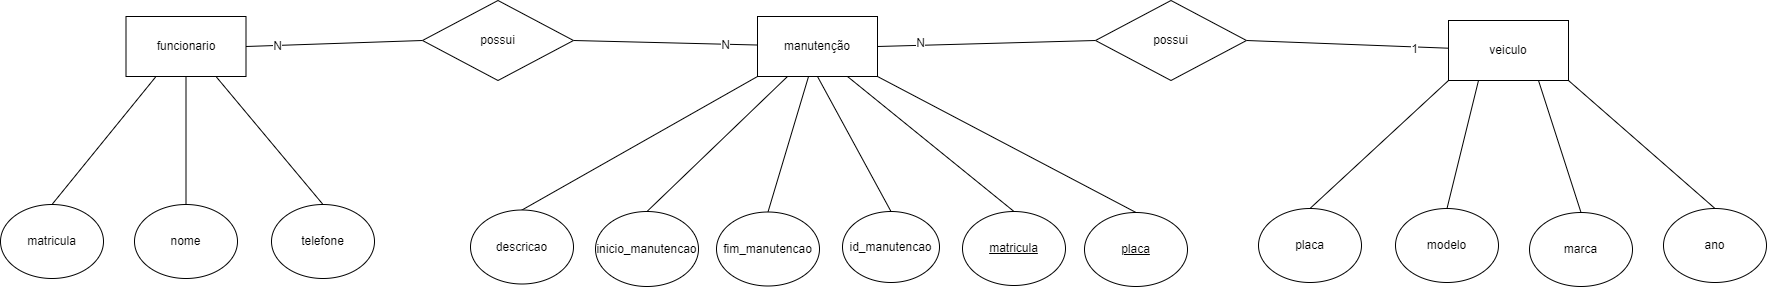

The diagram above was exported from draw.io. Its source (the exported page's mxGraphModel, read from the mxfile embedded in the PNG):
<mxGraphModel dx="1938" dy="1482" grid="0" gridSize="10" guides="1" tooltips="1" connect="1" arrows="1" fold="1" page="0" pageScale="1" pageWidth="850" pageHeight="1100" math="0" shadow="0">
  <root>
    <mxCell id="0" />
    <mxCell id="1" parent="0" />
    <mxCell id="_TytWp_ZO3NwQASoRcPg-36" style="edgeStyle=none;curved=1;rounded=0;orthogonalLoop=1;jettySize=auto;html=1;exitX=1;exitY=0.5;exitDx=0;exitDy=0;entryX=0;entryY=0.5;entryDx=0;entryDy=0;strokeColor=default;align=center;verticalAlign=middle;fontFamily=Helvetica;fontSize=12;fontColor=default;labelBackgroundColor=default;startSize=8;endArrow=none;endFill=0;endSize=8;" edge="1" parent="1" source="_TytWp_ZO3NwQASoRcPg-1" target="_TytWp_ZO3NwQASoRcPg-33">
      <mxGeometry relative="1" as="geometry" />
    </mxCell>
    <mxCell id="_TytWp_ZO3NwQASoRcPg-41" value="N" style="edgeLabel;html=1;align=center;verticalAlign=middle;resizable=0;points=[];fontSize=12;fontFamily=Helvetica;fontColor=default;labelBackgroundColor=default;" vertex="1" connectable="0" parent="_TytWp_ZO3NwQASoRcPg-36">
      <mxGeometry x="-0.6193" y="3" relative="1" as="geometry">
        <mxPoint as="offset" />
      </mxGeometry>
    </mxCell>
    <mxCell id="_TytWp_ZO3NwQASoRcPg-1" value="manutenção" style="rounded=0;whiteSpace=wrap;html=1;" vertex="1" parent="1">
      <mxGeometry x="102" y="68" width="120" height="60" as="geometry" />
    </mxCell>
    <mxCell id="_TytWp_ZO3NwQASoRcPg-25" style="edgeStyle=none;curved=1;rounded=0;orthogonalLoop=1;jettySize=auto;html=1;exitX=0.5;exitY=0;exitDx=0;exitDy=0;entryX=0.5;entryY=1;entryDx=0;entryDy=0;strokeColor=default;align=center;verticalAlign=middle;fontFamily=Helvetica;fontSize=12;fontColor=default;labelBackgroundColor=default;startSize=8;endArrow=none;endFill=0;endSize=8;" edge="1" parent="1" source="_TytWp_ZO3NwQASoRcPg-3" target="_TytWp_ZO3NwQASoRcPg-1">
      <mxGeometry relative="1" as="geometry" />
    </mxCell>
    <mxCell id="_TytWp_ZO3NwQASoRcPg-3" value="id_manutencao" style="ellipse;whiteSpace=wrap;html=1;" vertex="1" parent="1">
      <mxGeometry x="187" y="263" width="97" height="71" as="geometry" />
    </mxCell>
    <mxCell id="_TytWp_ZO3NwQASoRcPg-23" style="edgeStyle=none;curved=1;rounded=0;orthogonalLoop=1;jettySize=auto;html=1;exitX=0.5;exitY=0;exitDx=0;exitDy=0;entryX=0.25;entryY=1;entryDx=0;entryDy=0;strokeColor=default;align=center;verticalAlign=middle;fontFamily=Helvetica;fontSize=12;fontColor=default;labelBackgroundColor=default;startSize=8;endArrow=none;endFill=0;endSize=8;" edge="1" parent="1" source="_TytWp_ZO3NwQASoRcPg-4" target="_TytWp_ZO3NwQASoRcPg-1">
      <mxGeometry relative="1" as="geometry" />
    </mxCell>
    <mxCell id="_TytWp_ZO3NwQASoRcPg-4" value="inicio_manutencao" style="ellipse;whiteSpace=wrap;html=1;" vertex="1" parent="1">
      <mxGeometry x="-60" y="263" width="103" height="75" as="geometry" />
    </mxCell>
    <mxCell id="_TytWp_ZO3NwQASoRcPg-24" style="edgeStyle=none;curved=1;rounded=0;orthogonalLoop=1;jettySize=auto;html=1;exitX=0.5;exitY=0;exitDx=0;exitDy=0;strokeColor=default;align=center;verticalAlign=middle;fontFamily=Helvetica;fontSize=12;fontColor=default;labelBackgroundColor=default;startSize=8;endArrow=none;endFill=0;endSize=8;" edge="1" parent="1" source="_TytWp_ZO3NwQASoRcPg-5" target="_TytWp_ZO3NwQASoRcPg-1">
      <mxGeometry relative="1" as="geometry" />
    </mxCell>
    <mxCell id="_TytWp_ZO3NwQASoRcPg-5" value="fim&lt;span style=&quot;background-color: initial;&quot;&gt;_manutencao&lt;/span&gt;" style="ellipse;whiteSpace=wrap;html=1;" vertex="1" parent="1">
      <mxGeometry x="61" y="263.5" width="103" height="74" as="geometry" />
    </mxCell>
    <mxCell id="_TytWp_ZO3NwQASoRcPg-22" style="edgeStyle=none;curved=1;rounded=0;orthogonalLoop=1;jettySize=auto;html=1;exitX=0.5;exitY=0;exitDx=0;exitDy=0;entryX=0;entryY=1;entryDx=0;entryDy=0;strokeColor=default;align=center;verticalAlign=middle;fontFamily=Helvetica;fontSize=12;fontColor=default;labelBackgroundColor=default;startSize=8;endArrow=none;endFill=0;endSize=8;" edge="1" parent="1" source="_TytWp_ZO3NwQASoRcPg-7" target="_TytWp_ZO3NwQASoRcPg-1">
      <mxGeometry relative="1" as="geometry" />
    </mxCell>
    <mxCell id="_TytWp_ZO3NwQASoRcPg-7" value="descricao" style="ellipse;whiteSpace=wrap;html=1;" vertex="1" parent="1">
      <mxGeometry x="-185" y="261.5" width="103" height="74" as="geometry" />
    </mxCell>
    <mxCell id="_TytWp_ZO3NwQASoRcPg-27" style="edgeStyle=none;curved=1;rounded=0;orthogonalLoop=1;jettySize=auto;html=1;exitX=0.5;exitY=0;exitDx=0;exitDy=0;entryX=1;entryY=1;entryDx=0;entryDy=0;strokeColor=default;align=center;verticalAlign=middle;fontFamily=Helvetica;fontSize=12;fontColor=default;labelBackgroundColor=default;startSize=8;endArrow=none;endFill=0;endSize=8;" edge="1" parent="1" source="_TytWp_ZO3NwQASoRcPg-8" target="_TytWp_ZO3NwQASoRcPg-1">
      <mxGeometry relative="1" as="geometry" />
    </mxCell>
    <mxCell id="_TytWp_ZO3NwQASoRcPg-8" value="placa" style="ellipse;whiteSpace=wrap;html=1;fontStyle=4" vertex="1" parent="1">
      <mxGeometry x="429" y="264" width="103" height="74" as="geometry" />
    </mxCell>
    <mxCell id="_TytWp_ZO3NwQASoRcPg-26" style="edgeStyle=none;curved=1;rounded=0;orthogonalLoop=1;jettySize=auto;html=1;exitX=0.5;exitY=0;exitDx=0;exitDy=0;entryX=0.75;entryY=1;entryDx=0;entryDy=0;strokeColor=default;align=center;verticalAlign=middle;fontFamily=Helvetica;fontSize=12;fontColor=default;labelBackgroundColor=default;startSize=8;endArrow=none;endFill=0;endSize=8;" edge="1" parent="1" source="_TytWp_ZO3NwQASoRcPg-9" target="_TytWp_ZO3NwQASoRcPg-1">
      <mxGeometry relative="1" as="geometry" />
    </mxCell>
    <mxCell id="_TytWp_ZO3NwQASoRcPg-9" value="matricula" style="ellipse;whiteSpace=wrap;html=1;fontStyle=4" vertex="1" parent="1">
      <mxGeometry x="307" y="263" width="103" height="74" as="geometry" />
    </mxCell>
    <mxCell id="_TytWp_ZO3NwQASoRcPg-10" value="veiculo" style="rounded=0;whiteSpace=wrap;html=1;" vertex="1" parent="1">
      <mxGeometry x="793" y="72" width="120" height="60" as="geometry" />
    </mxCell>
    <mxCell id="_TytWp_ZO3NwQASoRcPg-28" style="edgeStyle=none;curved=1;rounded=0;orthogonalLoop=1;jettySize=auto;html=1;exitX=0.5;exitY=0;exitDx=0;exitDy=0;entryX=0;entryY=1;entryDx=0;entryDy=0;strokeColor=default;align=center;verticalAlign=middle;fontFamily=Helvetica;fontSize=12;fontColor=default;labelBackgroundColor=default;startSize=8;endArrow=none;endFill=0;endSize=8;" edge="1" parent="1" source="_TytWp_ZO3NwQASoRcPg-11" target="_TytWp_ZO3NwQASoRcPg-10">
      <mxGeometry relative="1" as="geometry" />
    </mxCell>
    <mxCell id="_TytWp_ZO3NwQASoRcPg-11" value="placa" style="ellipse;whiteSpace=wrap;html=1;" vertex="1" parent="1">
      <mxGeometry x="603" y="260" width="103" height="74" as="geometry" />
    </mxCell>
    <mxCell id="_TytWp_ZO3NwQASoRcPg-29" style="edgeStyle=none;curved=1;rounded=0;orthogonalLoop=1;jettySize=auto;html=1;exitX=0.5;exitY=0;exitDx=0;exitDy=0;entryX=0.25;entryY=1;entryDx=0;entryDy=0;strokeColor=default;align=center;verticalAlign=middle;fontFamily=Helvetica;fontSize=12;fontColor=default;labelBackgroundColor=default;startSize=8;endArrow=none;endFill=0;endSize=8;" edge="1" parent="1" source="_TytWp_ZO3NwQASoRcPg-12" target="_TytWp_ZO3NwQASoRcPg-10">
      <mxGeometry relative="1" as="geometry" />
    </mxCell>
    <mxCell id="_TytWp_ZO3NwQASoRcPg-12" value="modelo" style="ellipse;whiteSpace=wrap;html=1;" vertex="1" parent="1">
      <mxGeometry x="740" y="260" width="103" height="74" as="geometry" />
    </mxCell>
    <mxCell id="_TytWp_ZO3NwQASoRcPg-30" style="edgeStyle=none;curved=1;rounded=0;orthogonalLoop=1;jettySize=auto;html=1;exitX=0.5;exitY=0;exitDx=0;exitDy=0;entryX=0.75;entryY=1;entryDx=0;entryDy=0;strokeColor=default;align=center;verticalAlign=middle;fontFamily=Helvetica;fontSize=12;fontColor=default;labelBackgroundColor=default;startSize=8;endArrow=none;endFill=0;endSize=8;" edge="1" parent="1" source="_TytWp_ZO3NwQASoRcPg-13" target="_TytWp_ZO3NwQASoRcPg-10">
      <mxGeometry relative="1" as="geometry" />
    </mxCell>
    <mxCell id="_TytWp_ZO3NwQASoRcPg-13" value="marca" style="ellipse;whiteSpace=wrap;html=1;" vertex="1" parent="1">
      <mxGeometry x="874" y="264" width="103" height="74" as="geometry" />
    </mxCell>
    <mxCell id="_TytWp_ZO3NwQASoRcPg-31" style="edgeStyle=none;curved=1;rounded=0;orthogonalLoop=1;jettySize=auto;html=1;exitX=0.5;exitY=0;exitDx=0;exitDy=0;entryX=1;entryY=1;entryDx=0;entryDy=0;strokeColor=default;align=center;verticalAlign=middle;fontFamily=Helvetica;fontSize=12;fontColor=default;labelBackgroundColor=default;startSize=8;endArrow=none;endFill=0;endSize=8;" edge="1" parent="1" source="_TytWp_ZO3NwQASoRcPg-14" target="_TytWp_ZO3NwQASoRcPg-10">
      <mxGeometry relative="1" as="geometry" />
    </mxCell>
    <mxCell id="_TytWp_ZO3NwQASoRcPg-14" value="ano" style="ellipse;whiteSpace=wrap;html=1;" vertex="1" parent="1">
      <mxGeometry x="1008" y="260" width="103" height="74" as="geometry" />
    </mxCell>
    <mxCell id="_TytWp_ZO3NwQASoRcPg-15" value="funcionario" style="rounded=0;whiteSpace=wrap;html=1;" vertex="1" parent="1">
      <mxGeometry x="-529.5" y="68" width="120" height="60" as="geometry" />
    </mxCell>
    <mxCell id="_TytWp_ZO3NwQASoRcPg-19" style="edgeStyle=none;curved=1;rounded=0;orthogonalLoop=1;jettySize=auto;html=1;exitX=0.5;exitY=0;exitDx=0;exitDy=0;entryX=0.25;entryY=1;entryDx=0;entryDy=0;fontSize=12;startSize=8;endSize=8;endArrow=none;endFill=0;" edge="1" parent="1" source="_TytWp_ZO3NwQASoRcPg-16" target="_TytWp_ZO3NwQASoRcPg-15">
      <mxGeometry relative="1" as="geometry" />
    </mxCell>
    <mxCell id="_TytWp_ZO3NwQASoRcPg-16" value="matricula" style="ellipse;whiteSpace=wrap;html=1;" vertex="1" parent="1">
      <mxGeometry x="-655" y="256" width="103" height="74" as="geometry" />
    </mxCell>
    <mxCell id="_TytWp_ZO3NwQASoRcPg-20" style="edgeStyle=none;curved=1;rounded=0;orthogonalLoop=1;jettySize=auto;html=1;exitX=0.5;exitY=0;exitDx=0;exitDy=0;entryX=0.5;entryY=1;entryDx=0;entryDy=0;strokeColor=default;align=center;verticalAlign=middle;fontFamily=Helvetica;fontSize=12;fontColor=default;labelBackgroundColor=default;startSize=8;endArrow=none;endFill=0;endSize=8;" edge="1" parent="1" source="_TytWp_ZO3NwQASoRcPg-17" target="_TytWp_ZO3NwQASoRcPg-15">
      <mxGeometry relative="1" as="geometry" />
    </mxCell>
    <mxCell id="_TytWp_ZO3NwQASoRcPg-17" value="nome" style="ellipse;whiteSpace=wrap;html=1;" vertex="1" parent="1">
      <mxGeometry x="-521" y="256" width="103" height="74" as="geometry" />
    </mxCell>
    <mxCell id="_TytWp_ZO3NwQASoRcPg-21" style="edgeStyle=none;curved=1;rounded=0;orthogonalLoop=1;jettySize=auto;html=1;exitX=0.5;exitY=0;exitDx=0;exitDy=0;entryX=0.75;entryY=1;entryDx=0;entryDy=0;strokeColor=default;align=center;verticalAlign=middle;fontFamily=Helvetica;fontSize=12;fontColor=default;labelBackgroundColor=default;startSize=8;endArrow=none;endFill=0;endSize=8;" edge="1" parent="1" source="_TytWp_ZO3NwQASoRcPg-18" target="_TytWp_ZO3NwQASoRcPg-15">
      <mxGeometry relative="1" as="geometry" />
    </mxCell>
    <mxCell id="_TytWp_ZO3NwQASoRcPg-18" value="telefone" style="ellipse;whiteSpace=wrap;html=1;" vertex="1" parent="1">
      <mxGeometry x="-384" y="256" width="103" height="74" as="geometry" />
    </mxCell>
    <mxCell id="_TytWp_ZO3NwQASoRcPg-37" style="edgeStyle=none;curved=1;rounded=0;orthogonalLoop=1;jettySize=auto;html=1;exitX=1;exitY=0.5;exitDx=0;exitDy=0;strokeColor=default;align=center;verticalAlign=middle;fontFamily=Helvetica;fontSize=12;fontColor=default;labelBackgroundColor=default;startSize=8;endArrow=none;endFill=0;endSize=8;" edge="1" parent="1" source="_TytWp_ZO3NwQASoRcPg-32" target="_TytWp_ZO3NwQASoRcPg-1">
      <mxGeometry relative="1" as="geometry" />
    </mxCell>
    <mxCell id="_TytWp_ZO3NwQASoRcPg-40" value="N" style="edgeLabel;html=1;align=center;verticalAlign=middle;resizable=0;points=[];fontSize=12;fontFamily=Helvetica;fontColor=default;labelBackgroundColor=default;" vertex="1" connectable="0" parent="_TytWp_ZO3NwQASoRcPg-37">
      <mxGeometry x="0.6318" relative="1" as="geometry">
        <mxPoint as="offset" />
      </mxGeometry>
    </mxCell>
    <mxCell id="_TytWp_ZO3NwQASoRcPg-38" style="edgeStyle=none;curved=1;rounded=0;orthogonalLoop=1;jettySize=auto;html=1;exitX=0;exitY=0.5;exitDx=0;exitDy=0;entryX=1;entryY=0.5;entryDx=0;entryDy=0;strokeColor=default;align=center;verticalAlign=middle;fontFamily=Helvetica;fontSize=12;fontColor=default;labelBackgroundColor=default;startSize=8;endArrow=none;endFill=0;endSize=8;" edge="1" parent="1" source="_TytWp_ZO3NwQASoRcPg-32" target="_TytWp_ZO3NwQASoRcPg-15">
      <mxGeometry relative="1" as="geometry" />
    </mxCell>
    <mxCell id="_TytWp_ZO3NwQASoRcPg-39" value="N" style="edgeLabel;html=1;align=center;verticalAlign=middle;resizable=0;points=[];fontSize=12;fontFamily=Helvetica;fontColor=default;labelBackgroundColor=default;" vertex="1" connectable="0" parent="_TytWp_ZO3NwQASoRcPg-38">
      <mxGeometry x="0.6564" relative="1" as="geometry">
        <mxPoint as="offset" />
      </mxGeometry>
    </mxCell>
    <mxCell id="_TytWp_ZO3NwQASoRcPg-32" value="possui" style="rhombus;whiteSpace=wrap;html=1;fontFamily=Helvetica;fontSize=12;fontColor=default;labelBackgroundColor=default;" vertex="1" parent="1">
      <mxGeometry x="-233" y="52" width="151" height="80" as="geometry" />
    </mxCell>
    <mxCell id="_TytWp_ZO3NwQASoRcPg-34" style="edgeStyle=none;curved=1;rounded=0;orthogonalLoop=1;jettySize=auto;html=1;exitX=1;exitY=0.5;exitDx=0;exitDy=0;strokeColor=default;align=center;verticalAlign=middle;fontFamily=Helvetica;fontSize=12;fontColor=default;labelBackgroundColor=default;startSize=8;endArrow=none;endFill=0;endSize=8;" edge="1" parent="1" source="_TytWp_ZO3NwQASoRcPg-33" target="_TytWp_ZO3NwQASoRcPg-10">
      <mxGeometry relative="1" as="geometry" />
    </mxCell>
    <mxCell id="_TytWp_ZO3NwQASoRcPg-42" value="1" style="edgeLabel;html=1;align=center;verticalAlign=middle;resizable=0;points=[];fontSize=12;fontFamily=Helvetica;fontColor=default;labelBackgroundColor=default;" vertex="1" connectable="0" parent="_TytWp_ZO3NwQASoRcPg-34">
      <mxGeometry x="0.652" y="-2" relative="1" as="geometry">
        <mxPoint as="offset" />
      </mxGeometry>
    </mxCell>
    <mxCell id="_TytWp_ZO3NwQASoRcPg-33" value="possui" style="rhombus;whiteSpace=wrap;html=1;fontFamily=Helvetica;fontSize=12;fontColor=default;labelBackgroundColor=default;" vertex="1" parent="1">
      <mxGeometry x="440" y="52" width="151" height="80" as="geometry" />
    </mxCell>
  </root>
</mxGraphModel>